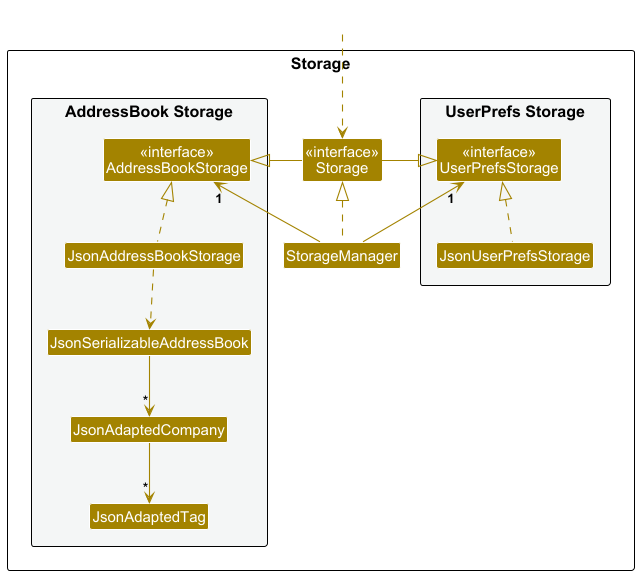

The diagram above was rendered by PlantUML. Its source (embedded in the PNG):
@startuml
!include style.puml
skinparam arrowThickness 1.1
skinparam arrowColor STORAGE_COLOR
skinparam classBackgroundColor STORAGE_COLOR

package Storage as StoragePackage {

package "UserPrefs Storage" #F4F6F6{
Class "<<interface>>\nUserPrefsStorage" as UserPrefsStorage
Class JsonUserPrefsStorage
}

Class "<<interface>>\nStorage" as Storage
Class StorageManager

package "AddressBook Storage" #F4F6F6{
Class "<<interface>>\nAddressBookStorage" as AddressBookStorage
Class JsonAddressBookStorage
Class JsonSerializableAddressBook
Class JsonAdaptedCompany
Class JsonAdaptedTag
}

}

Class HiddenOutside #FFFFFF
HiddenOutside ..> Storage

StorageManager .up.|> Storage
StorageManager -up-> "1" UserPrefsStorage
StorageManager -up-> "1" AddressBookStorage

Storage -left-|> UserPrefsStorage
Storage -right-|> AddressBookStorage

JsonUserPrefsStorage .up.|> UserPrefsStorage
JsonAddressBookStorage .up.|> AddressBookStorage
JsonAddressBookStorage ..> JsonSerializableAddressBook
JsonSerializableAddressBook --> "*" JsonAdaptedCompany
JsonAdaptedCompany --> "*" JsonAdaptedTag

@enduml